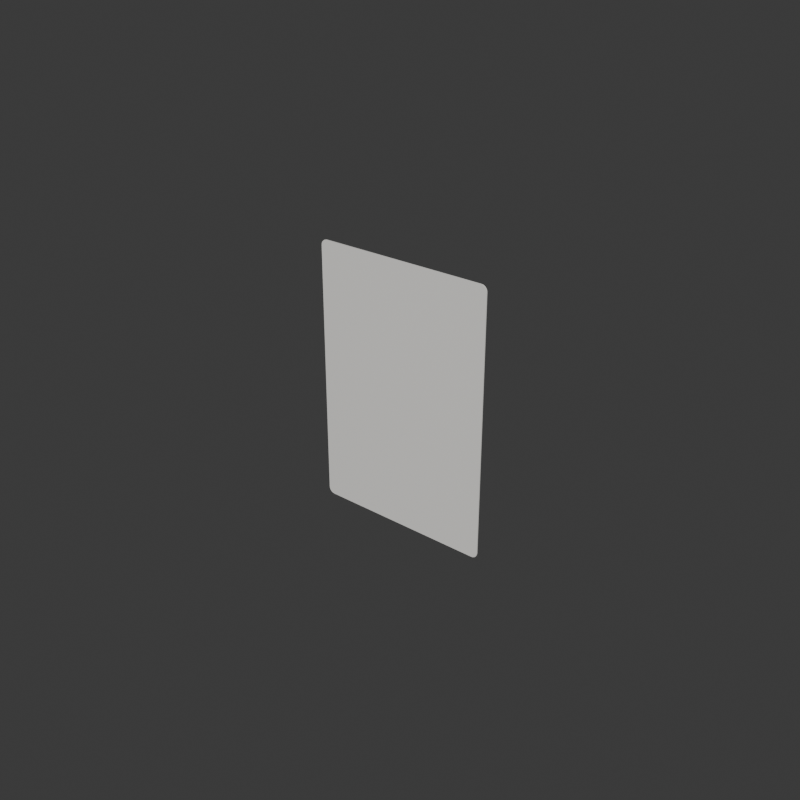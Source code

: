 # Source: carta_de_duelo.blend  (saved by Blender 5.2.45; exported with 4.5.12 LTS)
import bpy
from mathutils import Matrix  # noqa: F401  (used for matrix-valued properties, if any)

bpy.ops.wm.read_factory_settings(use_empty=True)
scene = bpy.context.scene
scene.name = 'Scene'

# ---- collections
col_collection = bpy.data.collections.new('Collection'); scene.collection.children.link(col_collection)

# ---- materials (node trees are filled in below, after node groups)
mat_papelcarta = bpy.data.materials.new('PapelCarta')

# ---- node groups
ng_smooth_by_angle = bpy.data.node_groups.new('Smooth by Angle', 'GeometryNodeTree')
_s = ng_smooth_by_angle.interface.new_socket(name='Mesh', in_out='OUTPUT', socket_type='NodeSocketGeometry')
_s = ng_smooth_by_angle.interface.new_socket(name='Mesh', in_out='INPUT', socket_type='NodeSocketGeometry')
_s = ng_smooth_by_angle.interface.new_socket(name='Angle', in_out='INPUT', socket_type='NodeSocketFloat')
_s.subtype = 'ANGLE'
_s.default_value = 0.5236
_s.min_value = 0.0
_s.max_value = 3.142
_s.description = 'Maximum face angle for smooth edges'
_s = ng_smooth_by_angle.interface.new_socket(name='Ignore Sharpness', in_out='INPUT', socket_type='NodeSocketBool')
_s.force_non_field = True
ng_smooth_by_angle.is_modifier = True
_N = ng_smooth_by_angle.nodes; _L = ng_smooth_by_angle.links
n0 = _N.new('GeometryNodeSetShadeSmooth'); n0.name = 'Set Shade Smooth'; n0.location = (120, -80)
n0.domain = 'EDGE'
n1 = _N.new('GeometryNodeSetShadeSmooth'); n1.name = 'Set Shade Smooth.001'; n1.location = (300, -80)
n2 = _N.new('NodeGroupOutput'); n2.name = 'Group Output'; n2.location = (480, -80)
n3 = _N.new('GeometryNodeInputMeshEdgeAngle'); n3.name = 'Edge Angle'; n3.location = (-440, -240)
n4 = _N.new('NodeGroupInput'); n4.name = 'Group Input'; n4.location = (-80, -80)
n5 = _N.new('GeometryNodeInputEdgeSmooth'); n5.name = 'Is Edge Smooth'; n5.location = (-260, -120)
n6 = _N.new('GeometryNodeInputShadeSmooth'); n6.name = 'Is Shade Smooth'; n6.location = (-440, -397)
n7 = _N.new('FunctionNodeCompare'); n7.name = 'Compare'; n7.location = (-260, -260)
n7.operation = 'LESS_EQUAL'
n8 = _N.new('FunctionNodeBooleanMath'); n8.name = 'Boolean Math.001'; n8.location = (-80, -260)
n9 = _N.new('NodeGroupInput'); n9.name = 'Group Input.001'; n9.location = (-440, -329)
n10 = _N.new('NodeGroupInput'); n10.name = 'Group Input.002'; n10.location = (-259, -189)
n11 = _N.new('FunctionNodeBooleanMath'); n11.name = 'Boolean Math'; n11.location = (-80, -149)
n11.operation = 'OR'
n12 = _N.new('FunctionNodeBooleanMath'); n12.name = 'Boolean Math.002'; n12.location = (-260, -380)
n12.operation = 'OR'
n13 = _N.new('NodeGroupInput'); n13.name = 'Group Input.003'; n13.location = (-440, -460)
_L.new(n3.outputs[0], n7.inputs[0])
_L.new(n1.outputs[0], n2.inputs[0])
_L.new(n9.outputs[1], n7.inputs[1])
_L.new(n7.outputs[0], n8.inputs[0])
_L.new(n4.outputs[0], n0.inputs[0])
_L.new(n0.outputs[0], n1.inputs[0])
_L.new(n8.outputs[0], n0.inputs[2])
_L.new(n10.outputs[2], n11.inputs[1])
_L.new(n5.outputs[0], n11.inputs[0])
_L.new(n11.outputs[0], n0.inputs[1])
_L.new(n13.outputs[2], n12.inputs[1])
_L.new(n6.outputs[0], n12.inputs[0])
_L.new(n12.outputs[0], n8.inputs[1])
n2.is_active_output = True

# ---- material node trees
mat_papelcarta.use_nodes = True; mat_papelcarta.node_tree.nodes.clear()
_N = mat_papelcarta.node_tree.nodes; _L = mat_papelcarta.node_tree.links
n0 = _N.new('ShaderNodeBsdfPrincipled'); n0.name = 'Principled BSDF'; n0.location = (-200, 100)
n0.inputs[0].default_value = (0.9, 0.885, 0.85, 1.0)
n0.inputs[2].default_value = 0.38
n0.inputs[10].default_value = 0.005
n0.inputs[19].default_value = 0.55
n0.inputs[20].default_value = 0.06
n1 = _N.new('ShaderNodeOutputMaterial'); n1.name = 'Material Output'; n1.location = (200, 100)
_L.new(n0.outputs[0], n1.inputs[0])
n1.is_active_output = True

# ---- world
world_world = bpy.data.worlds.new('World'); scene.world = world_world
world_world.use_nodes = True; world_world.node_tree.nodes.clear()
_N = world_world.node_tree.nodes; _L = world_world.node_tree.links
n0 = _N.new('ShaderNodeOutputWorld'); n0.name = 'World Output'; n0.location = (200, 100)
n1 = _N.new('ShaderNodeBackground'); n1.name = 'Background'; n1.location = (-200, 100)
n1.inputs[0].default_value = (0.05088, 0.05088, 0.05088, 1.0)
_L.new(n1.outputs[0], n0.inputs[0])
n0.is_active_output = True
world_world.color = (0.05088, 0.05088, 0.05088)
world_world.sun_shadow_jitter_overblur = 0.0

# ---- meshes
me_carta_001 = bpy.data.meshes.new('Carta.001')
me_carta_001.from_pydata([(-0.0295, -0.00015, -0.041), (-0.0275, -0.00015, -0.043), (-0.02946, -0.00015, -0.04139), (-0.02935, -0.00015, -0.04177), (-0.02916, -0.00015, -0.04211), (-0.02891, -0.00015, -0.04241), (-0.02861, -0.00015, -0.04266), (-0.02827, -0.00015, -0.04285), (-0.02789, -0.00015, -0.04296), (-0.0275, -0.00015, 0.043), (-0.0295, -0.00015, 0.041), (-0.02789, -0.00015, 0.04296), (-0.02827, -0.00015, 0.04285), (-0.02861, -0.00015, 0.04266), (-0.02891, -0.00015, 0.04241), (-0.02916, -0.00015, 0.04211), (-0.02935, -0.00015, 0.04177), (-0.02946, -0.00015, 0.04139), (-0.0275, 0.00015, -0.043), (-0.0295, 0.00015, -0.041), (-0.02789, 0.00015, -0.04296), (-0.02827, 0.00015, -0.04285), (-0.02861, 0.00015, -0.04266), (-0.02891, 0.00015, -0.04241), (-0.02916, 0.00015, -0.04211), (-0.02935, 0.00015, -0.04177), (-0.02946, 0.00015, -0.04139), (-0.0295, 0.00015, 0.041), (-0.0275, 0.00015, 0.043), (-0.02946, 0.00015, 0.04139), (-0.02935, 0.00015, 0.04177), (-0.02916, 0.00015, 0.04211), (-0.02891, 0.00015, 0.04241), (-0.02861, 0.00015, 0.04266), (-0.02827, 0.00015, 0.04285), (-0.02789, 0.00015, 0.04296), (0.0275, -0.00015, -0.043), (0.0295, -0.00015, -0.041), (0.02789, -0.00015, -0.04296), (0.02827, -0.00015, -0.04285), (0.02861, -0.00015, -0.04266), (0.02891, -0.00015, -0.04241), (0.02916, -0.00015, -0.04211), (0.02935, -0.00015, -0.04177), (0.02946, -0.00015, -0.04139), (0.0295, -0.00015, 0.041), (0.0275, -0.00015, 0.043), (0.02946, -0.00015, 0.04139), (0.02935, -0.00015, 0.04177), (0.02916, -0.00015, 0.04211), (0.02891, -0.00015, 0.04241), (0.02861, -0.00015, 0.04266), (0.02827, -0.00015, 0.04285), (0.02789, -0.00015, 0.04296), (0.0295, 0.00015, -0.041), (0.0275, 0.00015, -0.043), (0.02946, 0.00015, -0.04139), (0.02935, 0.00015, -0.04177), (0.02916, 0.00015, -0.04211), (0.02891, 0.00015, -0.04241), (0.02861, 0.00015, -0.04266), (0.02827, 0.00015, -0.04285), (0.02789, 0.00015, -0.04296), (0.0275, 0.00015, 0.043), (0.0295, 0.00015, 0.041), (0.02789, 0.00015, 0.04296), (0.02827, 0.00015, 0.04285), (0.02861, 0.00015, 0.04266), (0.02891, 0.00015, 0.04241), (0.02916, 0.00015, 0.04211), (0.02935, 0.00015, 0.04177), (0.02946, 0.00015, 0.04139)], [], [(18, 1, 8, 20), (20, 8, 7, 21), (21, 7, 6, 22), (22, 6, 5, 23), (23, 5, 4, 24), (24, 4, 3, 25), (25, 3, 2, 26), (26, 2, 0, 19), (9, 28, 35, 11), (11, 35, 34, 12), (12, 34, 33, 13), (13, 33, 32, 14), (14, 32, 31, 15), (15, 31, 30, 16), (16, 30, 29, 17), (17, 29, 27, 10), (36, 55, 62, 38), (38, 62, 61, 39), (39, 61, 60, 40), (40, 60, 59, 41), (41, 59, 58, 42), (42, 58, 57, 43), (43, 57, 56, 44), (44, 56, 54, 37), (63, 46, 53, 65), (65, 53, 52, 66), (66, 52, 51, 67), (67, 51, 50, 68), (68, 50, 49, 69), (69, 49, 48, 70), (70, 48, 47, 71), (71, 47, 45, 64), (18, 55, 36, 1), (0, 10, 27, 19), (0, 5, 1), (63, 28, 9, 46), (54, 59, 55), (54, 64, 45, 37), (1, 36, 37), (36, 38, 44), (38, 39, 40), (40, 41, 44), (41, 42, 44), (42, 43, 44), (44, 37, 36), (37, 45, 0), (45, 47, 48), (48, 49, 50), (50, 51, 52), (52, 53, 46), (46, 9, 45), (9, 11, 10), (45, 9, 10), (11, 12, 13), (13, 14, 11), (14, 15, 11), (15, 16, 17), (17, 10, 15), (10, 0, 45), (0, 2, 5), (2, 3, 5), (3, 4, 5), (5, 6, 7), (7, 8, 1), (38, 40, 44), (37, 0, 1), (45, 48, 52), (48, 50, 52), (52, 46, 45), (15, 10, 11), (5, 7, 1), (55, 18, 19), (18, 20, 26), (20, 21, 22), (22, 23, 26), (23, 24, 26), (24, 25, 26), (26, 19, 18), (19, 27, 54), (27, 29, 30), (30, 31, 32), (32, 33, 34), (34, 35, 28), (28, 63, 27), (63, 65, 64), (27, 63, 64), (65, 66, 67), (67, 68, 65), (68, 69, 65), (69, 70, 71), (71, 64, 69), (64, 54, 27), (54, 56, 59), (56, 57, 59), (57, 58, 59), (59, 60, 61), (61, 62, 55), (20, 22, 26), (19, 54, 55), (27, 30, 34), (30, 32, 34), (34, 28, 27), (69, 64, 65), (59, 61, 55)])
me_carta_001.polygons.foreach_set('use_smooth', [True] * 104)
_uv = me_carta_001.uv_layers.new(name='UVMap')
_uv.uv.foreach_set('vector', [0.1335, 0.5, 0.1335, 0.75, 0.1318, 0.75, 0.1318, 0.5, 0.1318, 0.5, 0.1318, 0.75, 0.1302, 0.75, 0.1302, 0.5, 0.1302, 0.5, 0.1302, 0.75, 0.1288, 0.75, 0.1288, 0.5, 0.1288, 0.5, 0.1288, 0.75, 0.125, 0.75, 0.125, 0.5, 0.3759, 0.2512, 0.375, 0.0, 0.3776, 0.0, 0.3776, 0.2505, 0.3776, 0.2505, 0.3776, 0.0, 0.3786, 0.0, 0.3786, 0.2502, 0.3786, 0.2502, 0.3786, 0.0, 0.3797, 0.0, 0.3797, 0.2501, 0.3797, 0.2501, 0.3797, 0.0, 0.3808, 0.0, 0.3808, 0.25, 0.8665, 0.75, 0.8665, 0.5, 0.8682, 0.5, 0.8682, 0.75, 0.8682, 0.75, 0.8682, 0.5, 0.8698, 0.5, 0.8698, 0.75, 0.8698, 0.75, 0.8698, 0.5, 0.8712, 0.5, 0.8712, 0.75, 0.8712, 0.75, 0.8712, 0.5, 0.875, 0.5, 0.875, 0.75, 0.625, 0.0, 0.6241, 0.2512, 0.6224, 0.2505, 0.6224, 0.0, 0.6224, 0.0, 0.6224, 0.2505, 0.6214, 0.2502, 0.6214, 0.0, 0.6214, 0.0, 0.6214, 0.2502, 0.6203, 0.2501, 0.6203, 0.0, 0.6203, 0.0, 0.6203, 0.2501, 0.6192, 0.25, 0.6192, 0.0, 0.3694, 0.7528, 0.3694, 0.4972, 0.3705, 0.4977, 0.3705, 0.7523, 0.3705, 0.7523, 0.3705, 0.4977, 0.3717, 0.4983, 0.3717, 0.7517, 0.3717, 0.7517, 0.3717, 0.4983, 0.3728, 0.4987, 0.3728, 0.7513, 0.3728, 0.7513, 0.3728, 0.4987, 0.3756, 0.4992, 0.3756, 0.7508, 0.3756, 0.7508, 0.3756, 0.4992, 0.3776, 0.4995, 0.3776, 0.7505, 0.3776, 0.7505, 0.3776, 0.4995, 0.3786, 0.4998, 0.3786, 0.7502, 0.3786, 0.7502, 0.3786, 0.4998, 0.3797, 0.4999, 0.3797, 0.7501, 0.3797, 0.7501, 0.3797, 0.4999, 0.3808, 0.5, 0.3808, 0.75, 0.6306, 0.4972, 0.6306, 0.7528, 0.6295, 0.7523, 0.6295, 0.4977, 0.6295, 0.4977, 0.6295, 0.7523, 0.6283, 0.7517, 0.6283, 0.4983, 0.6283, 0.4983, 0.6283, 0.7517, 0.6272, 0.7513, 0.6272, 0.4987, 0.6272, 0.4987, 0.6272, 0.7513, 0.6244, 0.7508, 0.6244, 0.4992, 0.6244, 0.4992, 0.6244, 0.7508, 0.6224, 0.7505, 0.6224, 0.4995, 0.6224, 0.4995, 0.6224, 0.7505, 0.6214, 0.7502, 0.6214, 0.4998, 0.6214, 0.4998, 0.6214, 0.7502, 0.6203, 0.7501, 0.6203, 0.4999, 0.6203, 0.4999, 0.6203, 0.7501, 0.6192, 0.75, 0.6192, 0.5, 0.1335, 0.5, 0.3694, 0.4972, 0.3694, 0.7528, 0.1335, 0.75, 0.3808, 0.0, 0.6192, 0.0, 0.6192, 0.25, 0.3808, 0.25, 0.3808, 1.0, 0.3767, 0.9975, 0.375, 0.9915, 0.6306, 0.4972, 0.8665, 0.5, 0.8665, 0.75, 0.6306, 0.7528, 0.3808, 0.5, 0.3756, 0.4992, 0.3694, 0.4972, 0.3808, 0.5, 0.6192, 0.5, 0.6192, 0.75, 0.3808, 0.75, 0.375, 0.9915, 0.3694, 0.7528, 0.3808, 0.75, 0.3694, 0.7528, 0.3705, 0.7523, 0.3797, 0.7501, 0.3705, 0.7523, 0.3717, 0.7517, 0.3728, 0.7513, 0.3728, 0.7513, 0.3756, 0.7508, 0.3797, 0.7501, 0.3756, 0.7508, 0.3776, 0.7505, 0.3797, 0.7501, 0.3776, 0.7505, 0.3786, 0.7502, 0.3797, 0.7501, 0.3797, 0.7501, 0.3808, 0.75, 0.3694, 0.7528, 0.3808, 0.75, 0.6192, 0.75, 0.3808, 1.0, 0.6192, 0.75, 0.6203, 0.7501, 0.6214, 0.7502, 0.6214, 0.7502, 0.6224, 0.7505, 0.6244, 0.7508, 0.6244, 0.7508, 0.6272, 0.7513, 0.6283, 0.7517, 0.6283, 0.7517, 0.6295, 0.7523, 0.6306, 0.7528, 0.6306, 0.7528, 0.625, 0.9915, 0.6192, 0.75, 0.625, 0.9915, 0.6249, 0.9932, 0.6192, 1.0, 0.6192, 0.75, 0.625, 0.9915, 0.6192, 1.0, 0.6249, 0.9932, 0.6246, 0.9948, 0.624, 0.9962, 0.624, 0.9962, 0.6233, 0.9975, 0.6249, 0.9932, 0.6233, 0.9975, 0.6224, 0.9986, 0.6249, 0.9932, 0.6224, 0.9986, 0.6214, 0.9994, 0.6203, 0.9998, 0.6203, 0.9998, 0.6192, 1.0, 0.6224, 0.9986, 0.6192, 1.0, 0.3808, 1.0, 0.6192, 0.75, 0.3808, 1.0, 0.3797, 0.9998, 0.3767, 0.9975, 0.3797, 0.9998, 0.3786, 0.9994, 0.3767, 0.9975, 0.3786, 0.9994, 0.3776, 0.9986, 0.3767, 0.9975, 0.3767, 0.9975, 0.376, 0.9962, 0.3754, 0.9948, 0.3754, 0.9948, 0.3751, 0.9932, 0.375, 0.9915, 0.3705, 0.7523, 0.3728, 0.7513, 0.3797, 0.7501, 0.3808, 0.75, 0.3808, 1.0, 0.375, 0.9915, 0.6192, 0.75, 0.6214, 0.7502, 0.6283, 0.7517, 0.6214, 0.7502, 0.6244, 0.7508, 0.6283, 0.7517, 0.6283, 0.7517, 0.6306, 0.7528, 0.6192, 0.75, 0.6224, 0.9986, 0.6192, 1.0, 0.6249, 0.9932, 0.3767, 0.9975, 0.3754, 0.9948, 0.375, 0.9915, 0.3694, 0.4972, 0.375, 0.2585, 0.3808, 0.25, 0.375, 0.2585, 0.3751, 0.2568, 0.3797, 0.2501, 0.3751, 0.2568, 0.3754, 0.2552, 0.376, 0.2538, 0.376, 0.2538, 0.3759, 0.2512, 0.3797, 0.2501, 0.3759, 0.2512, 0.3776, 0.2505, 0.3797, 0.2501, 0.3776, 0.2505, 0.3786, 0.2502, 0.3797, 0.2501, 0.3797, 0.2501, 0.3808, 0.25, 0.375, 0.2585, 0.3808, 0.25, 0.6192, 0.25, 0.3808, 0.5, 0.6192, 0.25, 0.6203, 0.2501, 0.6214, 0.2502, 0.6214, 0.2502, 0.6224, 0.2505, 0.6241, 0.2512, 0.6241, 0.2512, 0.624, 0.2538, 0.6246, 0.2552, 0.6246, 0.2552, 0.6249, 0.2568, 0.625, 0.2585, 0.625, 0.2585, 0.6306, 0.4972, 0.6192, 0.25, 0.6306, 0.4972, 0.6295, 0.4977, 0.6192, 0.5, 0.6192, 0.25, 0.6306, 0.4972, 0.6192, 0.5, 0.6295, 0.4977, 0.6283, 0.4983, 0.6272, 0.4987, 0.6272, 0.4987, 0.6244, 0.4992, 0.6295, 0.4977, 0.6244, 0.4992, 0.6224, 0.4995, 0.6295, 0.4977, 0.6224, 0.4995, 0.6214, 0.4998, 0.6203, 0.4999, 0.6203, 0.4999, 0.6192, 0.5, 0.6224, 0.4995, 0.6192, 0.5, 0.3808, 0.5, 0.6192, 0.25, 0.3808, 0.5, 0.3797, 0.4999, 0.3756, 0.4992, 0.3797, 0.4999, 0.3786, 0.4998, 0.3756, 0.4992, 0.3786, 0.4998, 0.3776, 0.4995, 0.3756, 0.4992, 0.3756, 0.4992, 0.3728, 0.4987, 0.3717, 0.4983, 0.3717, 0.4983, 0.3705, 0.4977, 0.3694, 0.4972, 0.3751, 0.2568, 0.376, 0.2538, 0.3797, 0.2501, 0.3808, 0.25, 0.3808, 0.5, 0.3694, 0.4972, 0.6192, 0.25, 0.6214, 0.2502, 0.6246, 0.2552, 0.6214, 0.2502, 0.6241, 0.2512, 0.6246, 0.2552, 0.6246, 0.2552, 0.625, 0.2585, 0.6192, 0.25, 0.6224, 0.4995, 0.6192, 0.5, 0.6295, 0.4977, 0.3756, 0.4992, 0.3717, 0.4983, 0.3694, 0.4972])
me_carta_001.materials.append(mat_papelcarta)
me_carta_001.update()

# ---- objects
ob_carta = bpy.data.objects.new('Carta', me_carta_001)

# ---- transforms, parenting, visibility, modifiers, constraints
ob_carta.location = (0.0, 0.0, 0.043)
_m = ob_carta.modifiers.new('Smooth by Angle', 'NODES')
_m.node_group = ng_smooth_by_angle
_m.use_pin_to_last = True
_m.show_group_selector = False

# ---- collection membership
col_collection.objects.link(ob_carta)

# ---- scene / render settings (as saved in the file)
scene.frame_start = 1; scene.frame_end = 250; scene.frame_set(15)
scene.render.engine = 'BLENDER_EEVEE_NEXT'
scene.render.resolution_x = 1000
scene.render.resolution_y = 1000
scene.render.bake_bias = 0.0
scene.render.bake_samples = 0
scene.render.compositor_device = 'GPU'
scene.eevee.use_volume_custom_range = False
scene.eevee.fast_gi_thickness_near = 0.1
scene.eevee.fast_gi_thickness_far = 0.0
scene.eevee.ray_tracing_options.screen_trace_thickness = 0.1
bpy.context.view_layer.update()

# ---- added for rendering (the .blend has no active camera and no usable light): camera, sun
cam_auto = bpy.data.cameras.new('AutoCamera')
cam_auto.lens = 50.0
cam_auto.sensor_width = 36.0
cam_auto.clip_end = 1000.0
ob_auto_camera = bpy.data.objects.new('AutoCamera', cam_auto)
scene.collection.objects.link(ob_auto_camera)
ob_auto_camera.location = (0.185045, -0.222054, 0.191036)
ob_auto_camera.rotation_euler = (1.09748, -7.21219e-08, 0.694738)
scene.camera = ob_auto_camera
light_auto_sun = bpy.data.lights.new('AutoSun', 'SUN')
light_auto_sun.energy = 3.0
light_auto_sun.angle = 0.0523599
ob_auto_sun = bpy.data.objects.new('AutoSun', light_auto_sun)
scene.collection.objects.link(ob_auto_sun)
ob_auto_sun.rotation_euler = (0.872665, 0.174533, 0.523599)
bpy.context.view_layer.update()
